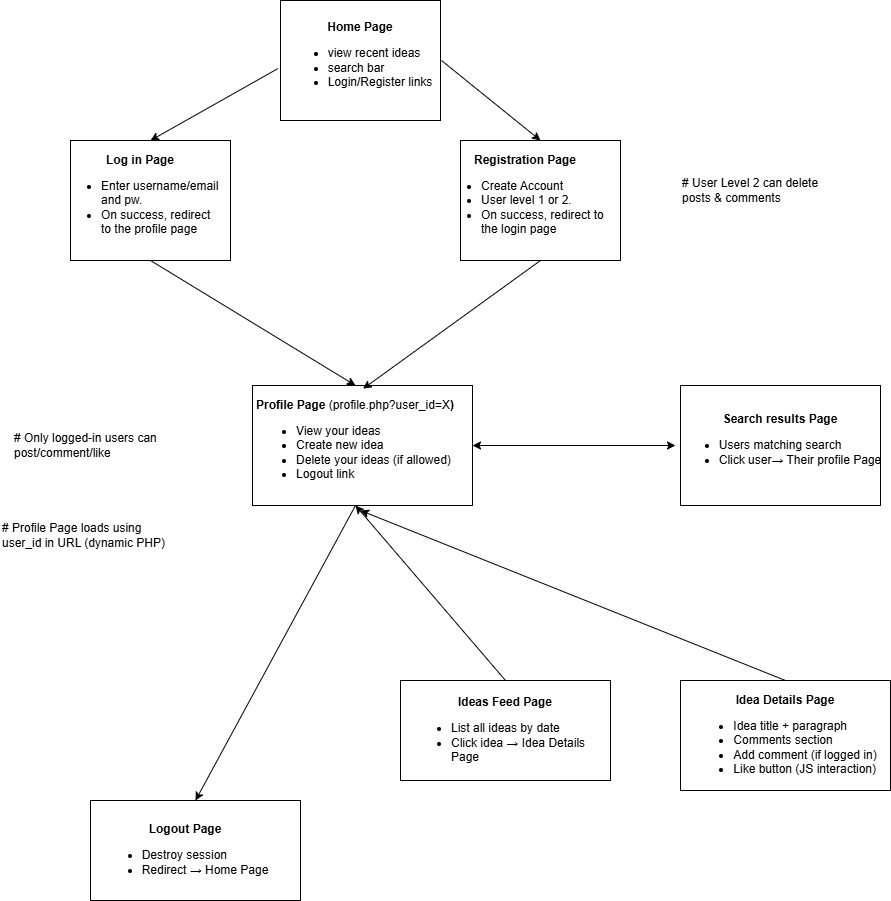

The diagram above was exported from draw.io. Its source (the exported page's mxGraphModel, read from the mxfile embedded in the PNG):
<mxGraphModel dx="1042" dy="658" grid="1" gridSize="10" guides="1" tooltips="1" connect="1" arrows="1" fold="1" page="1" pageScale="1" pageWidth="850" pageHeight="1100" math="0" shadow="0">
  <root>
    <mxCell id="0" />
    <mxCell id="1" parent="0" />
    <mxCell id="O5Bmqf87q1HQUPzmSxx6-27" parent="1" style="rounded=0;whiteSpace=wrap;html=1;" value="" vertex="1">
      <mxGeometry height="100" width="210" x="170" y="820" as="geometry" />
    </mxCell>
    <mxCell id="O5Bmqf87q1HQUPzmSxx6-26" parent="1" style="rounded=0;whiteSpace=wrap;html=1;" value="" vertex="1">
      <mxGeometry height="110" width="210" x="760" y="700" as="geometry" />
    </mxCell>
    <mxCell id="O5Bmqf87q1HQUPzmSxx6-25" parent="1" style="rounded=0;whiteSpace=wrap;html=1;" value="" vertex="1">
      <mxGeometry height="100" width="210" x="480" y="700" as="geometry" />
    </mxCell>
    <mxCell id="O5Bmqf87q1HQUPzmSxx6-24" parent="1" style="rounded=0;whiteSpace=wrap;html=1;" value="" vertex="1">
      <mxGeometry height="120" width="200" x="760" y="405" as="geometry" />
    </mxCell>
    <mxCell id="O5Bmqf87q1HQUPzmSxx6-23" parent="1" style="rounded=0;whiteSpace=wrap;html=1;" value="" vertex="1">
      <mxGeometry height="120" width="220" x="332" y="405" as="geometry" />
    </mxCell>
    <mxCell id="O5Bmqf87q1HQUPzmSxx6-22" parent="1" style="rounded=0;whiteSpace=wrap;html=1;" value="" vertex="1">
      <mxGeometry height="120" width="160" x="540" y="160" as="geometry" />
    </mxCell>
    <mxCell id="O5Bmqf87q1HQUPzmSxx6-21" parent="1" style="rounded=0;whiteSpace=wrap;html=1;" value="" vertex="1">
      <mxGeometry height="120" width="160" x="360" y="20" as="geometry" />
    </mxCell>
    <mxCell id="O5Bmqf87q1HQUPzmSxx6-20" parent="1" style="rounded=0;whiteSpace=wrap;html=1;" value="" vertex="1">
      <mxGeometry height="120" width="160" x="150" y="160" as="geometry" />
    </mxCell>
    <mxCell id="O5Bmqf87q1HQUPzmSxx6-1" parent="1" style="text;html=1;whiteSpace=wrap;overflow=hidden;rounded=0;" value="&lt;h1 style=&quot;margin-top: 0px;&quot;&gt;&lt;br&gt;&lt;/h1&gt;" vertex="1">
      <mxGeometry height="80" width="140" x="370" y="50" as="geometry" />
    </mxCell>
    <mxCell id="O5Bmqf87q1HQUPzmSxx6-2" parent="1" style="text;html=1;whiteSpace=wrap;align=center;verticalAlign=middle;rounded=0;perimeterSpacing=1;" value="&lt;b&gt;Home Page&lt;/b&gt;&lt;div&gt;&lt;ul&gt;&lt;li style=&quot;text-align: left;&quot;&gt;view recent ideas&amp;nbsp;&lt;/li&gt;&lt;li style=&quot;text-align: left;&quot;&gt;search bar&lt;/li&gt;&lt;li style=&quot;text-align: left;&quot;&gt;Login/Register links&lt;/li&gt;&lt;/ul&gt;&lt;/div&gt;" vertex="1">
      <mxGeometry height="80" width="160" x="360" y="40" as="geometry" />
    </mxCell>
    <mxCell id="O5Bmqf87q1HQUPzmSxx6-5" parent="1" style="text;html=1;whiteSpace=wrap;align=center;verticalAlign=middle;rounded=0;perimeterSpacing=1;" value="&lt;b&gt;Log in Page&lt;/b&gt;&lt;div&gt;&lt;ul&gt;&lt;li style=&quot;text-align: left;&quot;&gt;&lt;span style=&quot;background-color: transparent; color: light-dark(rgb(0, 0, 0), rgb(255, 255, 255));&quot;&gt;Enter username/email and pw.&lt;/span&gt;&lt;/li&gt;&lt;li style=&quot;text-align: left;&quot;&gt;&lt;span style=&quot;background-color: transparent; color: light-dark(rgb(0, 0, 0), rgb(255, 255, 255));&quot;&gt;On success, redirect to the profile page&lt;/span&gt;&lt;/li&gt;&lt;/ul&gt;&lt;/div&gt;" vertex="1">
      <mxGeometry height="80" width="160" x="140" y="180" as="geometry" />
    </mxCell>
    <mxCell id="O5Bmqf87q1HQUPzmSxx6-6" parent="1" style="text;html=1;whiteSpace=wrap;align=center;verticalAlign=middle;rounded=0;perimeterSpacing=1;" value="&lt;b&gt;Registration Page&lt;/b&gt;&lt;br&gt;&lt;div&gt;&lt;ul&gt;&lt;li style=&quot;text-align: left;&quot;&gt;&lt;span style=&quot;background-color: transparent; color: light-dark(rgb(0, 0, 0), rgb(255, 255, 255));&quot;&gt;Create Account&lt;/span&gt;&lt;/li&gt;&lt;li style=&quot;text-align: left;&quot;&gt;&lt;span style=&quot;background-color: transparent; color: light-dark(rgb(0, 0, 0), rgb(255, 255, 255));&quot;&gt;User level 1 or 2.&lt;/span&gt;&lt;/li&gt;&lt;li style=&quot;text-align: left;&quot;&gt;&lt;span style=&quot;background-color: transparent; color: light-dark(rgb(0, 0, 0), rgb(255, 255, 255));&quot;&gt;On success, redirect to the login page&lt;/span&gt;&lt;/li&gt;&lt;/ul&gt;&lt;/div&gt;" vertex="1">
      <mxGeometry height="80" width="170" x="520" y="180" as="geometry" />
    </mxCell>
    <mxCell id="O5Bmqf87q1HQUPzmSxx6-9" parent="1" style="text;html=1;whiteSpace=wrap;strokeColor=none;fillColor=none;align=center;verticalAlign=middle;rounded=0;" value="&lt;div&gt;&lt;b&gt;Profile Page &lt;/b&gt;(profile.php?user_id=X&lt;b&gt;)&lt;/b&gt;&lt;/div&gt;&lt;div style=&quot;text-align: left;&quot;&gt;&lt;ul&gt;&lt;li&gt;View your ideas&lt;/li&gt;&lt;li&gt;Create new idea&lt;/li&gt;&lt;li&gt;Delete your ideas (if allowed)&lt;/li&gt;&lt;li&gt;Logout link&lt;/li&gt;&lt;/ul&gt;&lt;/div&gt;" vertex="1">
      <mxGeometry height="120" width="210" x="330" y="405" as="geometry" />
    </mxCell>
    <mxCell id="O5Bmqf87q1HQUPzmSxx6-13" parent="1" style="text;html=1;whiteSpace=wrap;strokeColor=none;fillColor=none;align=center;verticalAlign=middle;rounded=0;" value="&lt;div&gt;&lt;b&gt;Ideas Feed Page&lt;/b&gt;&lt;/div&gt;&lt;div style=&quot;text-align: left;&quot;&gt;&lt;ul&gt;&lt;li&gt;List all ideas by date&lt;/li&gt;&lt;li&gt;&lt;span style=&quot;background-color: transparent;&quot;&gt;Click idea → Idea Details Page&lt;/span&gt;&lt;/li&gt;&lt;/ul&gt;&lt;/div&gt;" vertex="1">
      <mxGeometry height="80" width="190" x="490" y="715" as="geometry" />
    </mxCell>
    <mxCell id="O5Bmqf87q1HQUPzmSxx6-14" parent="1" style="text;html=1;whiteSpace=wrap;strokeColor=none;fillColor=none;align=center;verticalAlign=middle;rounded=0;" value="&lt;div&gt;&lt;span style=&quot;background-color: transparent;&quot;&gt;&lt;b&gt;Idea Details Page&lt;/b&gt;&lt;/span&gt;&lt;/div&gt;&lt;div&gt;&lt;div style=&quot;text-align: left;&quot;&gt;&lt;ul&gt;&lt;li&gt;Idea title + paragraph&lt;/li&gt;&lt;li&gt;Comments section&lt;/li&gt;&lt;li&gt;Add comment (if logged in)&lt;/li&gt;&lt;li&gt;Like button (JS interaction)&lt;/li&gt;&lt;/ul&gt;&lt;/div&gt;&lt;/div&gt;" vertex="1">
      <mxGeometry height="110" width="190" x="770" y="705" as="geometry" />
    </mxCell>
    <mxCell id="O5Bmqf87q1HQUPzmSxx6-17" parent="1" style="text;html=1;whiteSpace=wrap;strokeColor=none;fillColor=none;align=center;verticalAlign=middle;rounded=0;" value="&lt;div&gt;&lt;b&gt;Logout Page&lt;/b&gt;&lt;/div&gt;&lt;div&gt;&lt;div style=&quot;text-align: left;&quot;&gt;&lt;ul&gt;&lt;li&gt;&lt;span style=&quot;background-color: transparent; color: light-dark(rgb(0, 0, 0), rgb(255, 255, 255));&quot;&gt;Destroy session&lt;/span&gt;&lt;/li&gt;&lt;li&gt;Redirect → Home Page&lt;/li&gt;&lt;/ul&gt;&lt;/div&gt;&lt;/div&gt;" vertex="1">
      <mxGeometry height="70" width="170" x="180" y="840" as="geometry" />
    </mxCell>
    <mxCell id="O5Bmqf87q1HQUPzmSxx6-18" parent="1" style="text;html=1;whiteSpace=wrap;strokeColor=none;fillColor=none;align=center;verticalAlign=middle;rounded=0;" value="&lt;div&gt;&lt;b&gt;Search results Page&lt;/b&gt;&lt;/div&gt;&lt;div&gt;&lt;div style=&quot;text-align: left;&quot;&gt;&lt;ul&gt;&lt;li&gt;&lt;span style=&quot;background-color: transparent; color: light-dark(rgb(0, 0, 0), rgb(255, 255, 255));&quot;&gt;Users matching search&lt;/span&gt;&lt;/li&gt;&lt;li&gt;Click user→ Their profile Page&lt;/li&gt;&lt;/ul&gt;&lt;/div&gt;&lt;/div&gt;" vertex="1">
      <mxGeometry height="70" width="210" x="755" y="430" as="geometry" />
    </mxCell>
    <mxCell id="O5Bmqf87q1HQUPzmSxx6-28" edge="1" parent="1" source="O5Bmqf87q1HQUPzmSxx6-2" style="endArrow=classic;html=1;rounded=0;exitX=1;exitY=0.5;exitDx=0;exitDy=0;entryX=0.5;entryY=0;entryDx=0;entryDy=0;" target="O5Bmqf87q1HQUPzmSxx6-22" value="">
      <mxGeometry height="50" relative="1" width="50" as="geometry">
        <mxPoint x="600" y="121" as="sourcePoint" />
        <mxPoint x="650" y="71" as="targetPoint" />
      </mxGeometry>
    </mxCell>
    <mxCell id="O5Bmqf87q1HQUPzmSxx6-29" edge="1" parent="1" source="O5Bmqf87q1HQUPzmSxx6-2" style="endArrow=classic;html=1;rounded=0;entryX=0.5;entryY=0;entryDx=0;entryDy=0;exitX=-0.011;exitY=0.6;exitDx=0;exitDy=0;exitPerimeter=0;" target="O5Bmqf87q1HQUPzmSxx6-20" value="">
      <mxGeometry height="50" relative="1" width="50" as="geometry">
        <mxPoint x="201" y="60" as="sourcePoint" />
        <mxPoint x="300" y="140" as="targetPoint" />
      </mxGeometry>
    </mxCell>
    <mxCell id="O5Bmqf87q1HQUPzmSxx6-30" edge="1" parent="1" source="O5Bmqf87q1HQUPzmSxx6-20" style="endArrow=classic;html=1;rounded=0;exitX=0.5;exitY=1;exitDx=0;exitDy=0;entryX=0.5;entryY=0;entryDx=0;entryDy=0;" target="O5Bmqf87q1HQUPzmSxx6-9" value="">
      <mxGeometry height="50" relative="1" width="50" as="geometry">
        <mxPoint x="220" y="380" as="sourcePoint" />
        <mxPoint x="230" y="440" as="targetPoint" />
      </mxGeometry>
    </mxCell>
    <mxCell id="O5Bmqf87q1HQUPzmSxx6-31" edge="1" parent="1" source="O5Bmqf87q1HQUPzmSxx6-22" style="endArrow=classic;html=1;rounded=0;exitX=0.5;exitY=1;exitDx=0;exitDy=0;entryX=0.536;entryY=0.027;entryDx=0;entryDy=0;entryPerimeter=0;" target="O5Bmqf87q1HQUPzmSxx6-9" value="">
      <mxGeometry height="50" relative="1" width="50" as="geometry">
        <mxPoint x="360" y="350" as="sourcePoint" />
        <mxPoint x="582" y="475" as="targetPoint" />
      </mxGeometry>
    </mxCell>
    <mxCell id="O5Bmqf87q1HQUPzmSxx6-32" edge="1" parent="1" source="O5Bmqf87q1HQUPzmSxx6-23" style="endArrow=classic;startArrow=classic;html=1;rounded=0;exitX=1;exitY=0.5;exitDx=0;exitDy=0;" target="O5Bmqf87q1HQUPzmSxx6-18" value="">
      <mxGeometry height="50" relative="1" width="50" as="geometry">
        <mxPoint x="600" y="410" as="sourcePoint" />
        <mxPoint x="650" y="360" as="targetPoint" />
      </mxGeometry>
    </mxCell>
    <mxCell id="O5Bmqf87q1HQUPzmSxx6-34" edge="1" parent="1" source="O5Bmqf87q1HQUPzmSxx6-9" style="endArrow=classic;html=1;rounded=0;exitX=0.5;exitY=1;exitDx=0;exitDy=0;entryX=0.5;entryY=0;entryDx=0;entryDy=0;" target="O5Bmqf87q1HQUPzmSxx6-27" value="">
      <mxGeometry height="50" relative="1" width="50" as="geometry">
        <mxPoint x="430" y="640" as="sourcePoint" />
        <mxPoint x="652" y="765" as="targetPoint" />
      </mxGeometry>
    </mxCell>
    <mxCell id="O5Bmqf87q1HQUPzmSxx6-35" edge="1" parent="1" source="O5Bmqf87q1HQUPzmSxx6-25" style="endArrow=classic;html=1;rounded=0;exitX=0.5;exitY=0;exitDx=0;exitDy=0;entryX=0.5;entryY=1;entryDx=0;entryDy=0;" target="O5Bmqf87q1HQUPzmSxx6-9" value="">
      <mxGeometry height="50" relative="1" width="50" as="geometry">
        <mxPoint x="1020" y="830" as="sourcePoint" />
        <mxPoint x="430" y="530" as="targetPoint" />
      </mxGeometry>
    </mxCell>
    <mxCell id="O5Bmqf87q1HQUPzmSxx6-36" edge="1" parent="1" source="O5Bmqf87q1HQUPzmSxx6-26" style="endArrow=classic;html=1;rounded=0;exitX=0.5;exitY=0;exitDx=0;exitDy=0;" value="">
      <mxGeometry height="50" relative="1" width="50" as="geometry">
        <mxPoint x="640" y="765" as="sourcePoint" />
        <mxPoint x="440" y="530" as="targetPoint" />
      </mxGeometry>
    </mxCell>
    <mxCell id="O5Bmqf87q1HQUPzmSxx6-37" parent="1" style="text;html=1;whiteSpace=wrap;strokeColor=none;fillColor=none;align=left;verticalAlign=middle;rounded=0;" value="#&amp;nbsp;Only logged-in users can post/comment/like" vertex="1">
      <mxGeometry height="70" width="240" x="92" y="430" as="geometry" />
    </mxCell>
    <mxCell id="O5Bmqf87q1HQUPzmSxx6-38" parent="1" style="text;html=1;whiteSpace=wrap;strokeColor=none;fillColor=none;align=left;verticalAlign=middle;rounded=0;" value="#&amp;nbsp;&lt;span style=&quot;background-color: transparent; color: light-dark(rgb(0, 0, 0), rgb(255, 255, 255));&quot;&gt;User Level 2 can delete posts &amp;amp; comments&lt;/span&gt;" vertex="1">
      <mxGeometry height="60" width="150" x="760" y="180" as="geometry" />
    </mxCell>
    <mxCell id="O5Bmqf87q1HQUPzmSxx6-39" parent="1" style="text;html=1;whiteSpace=wrap;strokeColor=none;fillColor=none;align=left;verticalAlign=middle;rounded=0;" value="# Profile Page loads using user_id in URL (dynamic PHP)" vertex="1">
      <mxGeometry height="30" width="170" x="80" y="540" as="geometry" />
    </mxCell>
  </root>
</mxGraphModel>